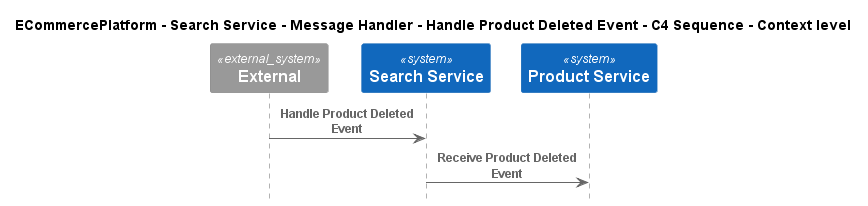

The diagram above was rendered by PlantUML. Its source (embedded in the PNG):
@startuml
!pragma layout smetana
!include ..\..\..\..\..\..\..\.c4s\C4_Sequence.puml

title ECommercePlatform - Search Service - Message Handler - Handle Product Deleted Event - C4 Sequence - Context level

System_Ext(C4InterFlow.SoftwareSystems.ExternalSystem, "External", "")
System(ECommercePlatform.SoftwareSystems.SearchService, "Search Service", "")
System(ECommercePlatform.SoftwareSystems.ProductService, "Product Service", "")

Rel(C4InterFlow.SoftwareSystems.ExternalSystem, ECommercePlatform.SoftwareSystems.SearchService, "Handle Product Deleted Event")
Rel(ECommercePlatform.SoftwareSystems.SearchService, ECommercePlatform.SoftwareSystems.ProductService, "Receive Product Deleted Event")


@enduml